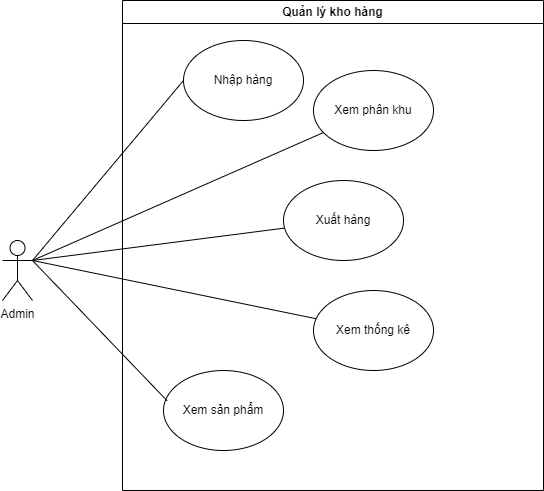

The diagram above was exported from draw.io. Its source (the exported page's mxGraphModel, read from the mxfile embedded in the PNG):
<mxGraphModel dx="979" dy="1744" grid="1" gridSize="10" guides="1" tooltips="1" connect="1" arrows="1" fold="1" page="1" pageScale="1" pageWidth="827" pageHeight="1169" math="0" shadow="0">
  <root>
    <mxCell id="0" />
    <mxCell id="1" parent="0" />
    <mxCell id="y5LuiU-Wm4nQuDQVyTc4-1" value="Quản lý kho hàng" style="swimlane;whiteSpace=wrap;html=1;" vertex="1" parent="1">
      <mxGeometry x="200" y="-10" width="421" height="490" as="geometry" />
    </mxCell>
    <mxCell id="y5LuiU-Wm4nQuDQVyTc4-3" value="Nhập hàng" style="ellipse;whiteSpace=wrap;html=1;" vertex="1" parent="y5LuiU-Wm4nQuDQVyTc4-1">
      <mxGeometry x="61" y="40" width="120" height="80" as="geometry" />
    </mxCell>
    <mxCell id="y5LuiU-Wm4nQuDQVyTc4-19" value="Xuất hàng" style="ellipse;whiteSpace=wrap;html=1;" vertex="1" parent="y5LuiU-Wm4nQuDQVyTc4-1">
      <mxGeometry x="161" y="180" width="120" height="80" as="geometry" />
    </mxCell>
    <mxCell id="y5LuiU-Wm4nQuDQVyTc4-20" value="Xem sản phẩm" style="ellipse;whiteSpace=wrap;html=1;" vertex="1" parent="y5LuiU-Wm4nQuDQVyTc4-1">
      <mxGeometry x="41" y="370" width="120" height="80" as="geometry" />
    </mxCell>
    <mxCell id="y5LuiU-Wm4nQuDQVyTc4-21" value="Xem phân khu" style="ellipse;whiteSpace=wrap;html=1;" vertex="1" parent="y5LuiU-Wm4nQuDQVyTc4-1">
      <mxGeometry x="191" y="70" width="120" height="80" as="geometry" />
    </mxCell>
    <mxCell id="y5LuiU-Wm4nQuDQVyTc4-22" value="Xem thống kê" style="ellipse;whiteSpace=wrap;html=1;" vertex="1" parent="y5LuiU-Wm4nQuDQVyTc4-1">
      <mxGeometry x="191" y="290" width="120" height="80" as="geometry" />
    </mxCell>
    <mxCell id="y5LuiU-Wm4nQuDQVyTc4-7" style="rounded=0;orthogonalLoop=1;jettySize=auto;html=1;exitX=1;exitY=0.3333333333333333;exitDx=0;exitDy=0;exitPerimeter=0;entryX=0;entryY=0.5;entryDx=0;entryDy=0;endArrow=none;endFill=0;" edge="1" parent="1" source="y5LuiU-Wm4nQuDQVyTc4-2" target="y5LuiU-Wm4nQuDQVyTc4-3">
      <mxGeometry relative="1" as="geometry" />
    </mxCell>
    <mxCell id="y5LuiU-Wm4nQuDQVyTc4-25" style="edgeStyle=none;rounded=0;orthogonalLoop=1;jettySize=auto;html=1;exitX=1;exitY=0.3333333333333333;exitDx=0;exitDy=0;exitPerimeter=0;entryX=0.03;entryY=0.378;entryDx=0;entryDy=0;entryPerimeter=0;startArrow=none;startFill=0;endArrow=none;endFill=0;" edge="1" parent="1" source="y5LuiU-Wm4nQuDQVyTc4-2" target="y5LuiU-Wm4nQuDQVyTc4-20">
      <mxGeometry relative="1" as="geometry" />
    </mxCell>
    <mxCell id="y5LuiU-Wm4nQuDQVyTc4-26" style="edgeStyle=none;rounded=0;orthogonalLoop=1;jettySize=auto;html=1;exitX=1;exitY=0.3333333333333333;exitDx=0;exitDy=0;exitPerimeter=0;startArrow=none;startFill=0;endArrow=none;endFill=0;" edge="1" parent="1" source="y5LuiU-Wm4nQuDQVyTc4-2" target="y5LuiU-Wm4nQuDQVyTc4-19">
      <mxGeometry relative="1" as="geometry" />
    </mxCell>
    <mxCell id="y5LuiU-Wm4nQuDQVyTc4-27" style="edgeStyle=none;rounded=0;orthogonalLoop=1;jettySize=auto;html=1;exitX=1;exitY=0.3333333333333333;exitDx=0;exitDy=0;exitPerimeter=0;startArrow=none;startFill=0;endArrow=none;endFill=0;" edge="1" parent="1" source="y5LuiU-Wm4nQuDQVyTc4-2" target="y5LuiU-Wm4nQuDQVyTc4-21">
      <mxGeometry relative="1" as="geometry" />
    </mxCell>
    <mxCell id="y5LuiU-Wm4nQuDQVyTc4-28" style="edgeStyle=none;rounded=0;orthogonalLoop=1;jettySize=auto;html=1;exitX=1;exitY=0.3333333333333333;exitDx=0;exitDy=0;exitPerimeter=0;startArrow=none;startFill=0;endArrow=none;endFill=0;" edge="1" parent="1" source="y5LuiU-Wm4nQuDQVyTc4-2" target="y5LuiU-Wm4nQuDQVyTc4-22">
      <mxGeometry relative="1" as="geometry" />
    </mxCell>
    <mxCell id="y5LuiU-Wm4nQuDQVyTc4-2" value="Admin" style="shape=umlActor;verticalLabelPosition=bottom;verticalAlign=top;html=1;" vertex="1" parent="1">
      <mxGeometry x="80" y="230" width="30" height="60" as="geometry" />
    </mxCell>
  </root>
</mxGraphModel>